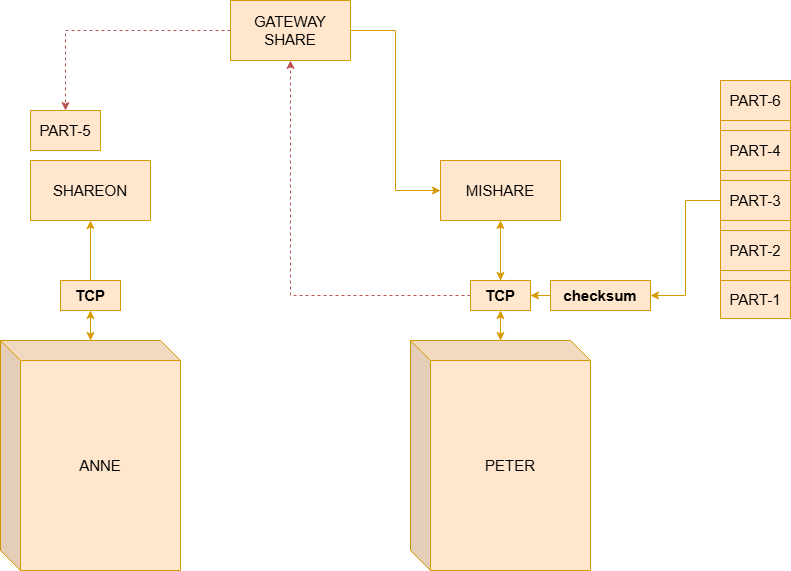

The diagram above was exported from draw.io. Its source (the exported page's mxGraphModel, read from the mxfile embedded in the PNG):
<mxGraphModel dx="1168" dy="1933" grid="1" gridSize="10" guides="1" tooltips="1" connect="1" arrows="1" fold="1" page="1" pageScale="1" pageWidth="827" pageHeight="1169" math="0" shadow="0">
  <root>
    <mxCell id="0" />
    <mxCell id="1" parent="0" />
    <mxCell id="r-z7kcUJocFV5AA1IlXG-37" edge="1" parent="1" source="r-z7kcUJocFV5AA1IlXG-38" style="edgeStyle=orthogonalEdgeStyle;rounded=0;orthogonalLoop=1;jettySize=auto;html=1;entryX=0.5;entryY=1;entryDx=0;entryDy=0;fillColor=#ffe6cc;strokeColor=#d79b00;" target="r-z7kcUJocFV5AA1IlXG-12">
      <mxGeometry relative="1" as="geometry" />
    </mxCell>
    <mxCell id="r-z7kcUJocFV5AA1IlXG-9" parent="1" style="shape=cube;whiteSpace=wrap;html=1;boundedLbl=1;backgroundOutline=1;darkOpacity=0.05;darkOpacity2=0.1;fontSize=15;fontStyle=0;fillColor=#ffe6cc;strokeColor=#d79b00;" value="&lt;div&gt;ANNE&lt;/div&gt;" vertex="1">
      <mxGeometry height="230" width="180" x="90" y="330" as="geometry" />
    </mxCell>
    <mxCell id="r-z7kcUJocFV5AA1IlXG-15" edge="1" parent="1" source="r-z7kcUJocFV5AA1IlXG-10" style="edgeStyle=orthogonalEdgeStyle;rounded=0;orthogonalLoop=1;jettySize=auto;html=1;entryX=0.5;entryY=1;entryDx=0;entryDy=0;fillColor=#ffe6cc;strokeColor=#d79b00;" target="r-z7kcUJocFV5AA1IlXG-14">
      <mxGeometry relative="1" as="geometry" />
    </mxCell>
    <mxCell id="r-z7kcUJocFV5AA1IlXG-43" edge="1" parent="1" source="r-z7kcUJocFV5AA1IlXG-10" style="edgeStyle=orthogonalEdgeStyle;rounded=0;orthogonalLoop=1;jettySize=auto;html=1;fillColor=#ffe6cc;strokeColor=#d79b00;" target="r-z7kcUJocFV5AA1IlXG-42">
      <mxGeometry relative="1" as="geometry" />
    </mxCell>
    <mxCell id="r-z7kcUJocFV5AA1IlXG-10" parent="1" style="shape=cube;whiteSpace=wrap;html=1;boundedLbl=1;backgroundOutline=1;darkOpacity=0.05;darkOpacity2=0.1;fontSize=15;fontStyle=0;fillColor=#ffe6cc;strokeColor=#d79b00;" value="PETER" vertex="1">
      <mxGeometry height="230" width="180" x="500" y="330" as="geometry" />
    </mxCell>
    <mxCell id="r-z7kcUJocFV5AA1IlXG-12" parent="1" style="rounded=0;whiteSpace=wrap;html=1;fontSize=15;fillColor=#ffe6cc;strokeColor=#d79b00;" value="SHAREON" vertex="1">
      <mxGeometry height="60" width="120" x="120" y="150" as="geometry" />
    </mxCell>
    <mxCell id="r-z7kcUJocFV5AA1IlXG-27" edge="1" parent="1" source="r-z7kcUJocFV5AA1IlXG-42" style="edgeStyle=orthogonalEdgeStyle;rounded=0;orthogonalLoop=1;jettySize=auto;html=1;fillColor=#ffe6cc;strokeColor=#d79b00;" target="r-z7kcUJocFV5AA1IlXG-10">
      <mxGeometry relative="1" as="geometry" />
    </mxCell>
    <mxCell id="r-z7kcUJocFV5AA1IlXG-14" parent="1" style="rounded=0;whiteSpace=wrap;html=1;fontSize=15;fillColor=#ffe6cc;strokeColor=#d79b00;" value="MISHARE" vertex="1">
      <mxGeometry height="60" width="120" x="530" y="150" as="geometry" />
    </mxCell>
    <mxCell id="r-z7kcUJocFV5AA1IlXG-20" edge="1" parent="1" source="r-z7kcUJocFV5AA1IlXG-18" style="edgeStyle=orthogonalEdgeStyle;rounded=0;orthogonalLoop=1;jettySize=auto;html=1;entryX=0;entryY=0.5;entryDx=0;entryDy=0;fillColor=#ffe6cc;strokeColor=#d79b00;" target="r-z7kcUJocFV5AA1IlXG-14">
      <mxGeometry relative="1" as="geometry" />
    </mxCell>
    <mxCell id="r-z7kcUJocFV5AA1IlXG-52" edge="1" parent="1" source="r-z7kcUJocFV5AA1IlXG-18" style="edgeStyle=orthogonalEdgeStyle;rounded=0;orthogonalLoop=1;jettySize=auto;html=1;dashed=1;fillColor=#f8cecc;strokeColor=#b85450;" target="r-z7kcUJocFV5AA1IlXG-29">
      <mxGeometry relative="1" as="geometry" />
    </mxCell>
    <mxCell id="r-z7kcUJocFV5AA1IlXG-18" parent="1" style="rounded=0;whiteSpace=wrap;html=1;fontSize=15;fillColor=#ffe6cc;strokeColor=#d79b00;" value="GATEWAY&lt;br&gt;SHARE" vertex="1">
      <mxGeometry height="60" width="120" x="320" y="-10" as="geometry" />
    </mxCell>
    <mxCell id="r-z7kcUJocFV5AA1IlXG-29" parent="1" style="rounded=0;whiteSpace=wrap;html=1;fontSize=15;fillColor=#ffe6cc;strokeColor=#d79b00;" value="PART-5" vertex="1">
      <mxGeometry height="40" width="70" x="120" y="100" as="geometry" />
    </mxCell>
    <mxCell id="r-z7kcUJocFV5AA1IlXG-40" edge="1" parent="1" source="r-z7kcUJocFV5AA1IlXG-9" style="edgeStyle=orthogonalEdgeStyle;rounded=0;orthogonalLoop=1;jettySize=auto;html=1;entryX=0.5;entryY=1;entryDx=0;entryDy=0;fillColor=#ffe6cc;strokeColor=#d79b00;" target="r-z7kcUJocFV5AA1IlXG-38" value="">
      <mxGeometry relative="1" as="geometry">
        <mxPoint x="180" y="330" as="sourcePoint" />
        <mxPoint x="180" y="210" as="targetPoint" />
      </mxGeometry>
    </mxCell>
    <mxCell id="r-z7kcUJocFV5AA1IlXG-41" edge="1" parent="1" source="r-z7kcUJocFV5AA1IlXG-38" style="edgeStyle=orthogonalEdgeStyle;rounded=0;orthogonalLoop=1;jettySize=auto;html=1;fillColor=#ffe6cc;strokeColor=#d79b00;" target="r-z7kcUJocFV5AA1IlXG-9">
      <mxGeometry relative="1" as="geometry" />
    </mxCell>
    <mxCell id="r-z7kcUJocFV5AA1IlXG-38" parent="1" style="text;html=1;whiteSpace=wrap;strokeColor=#d79b00;fillColor=#ffe6cc;align=center;verticalAlign=middle;rounded=0;fontSize=15;fontStyle=1" value="TCP" vertex="1">
      <mxGeometry height="30" width="60" x="150" y="270" as="geometry" />
    </mxCell>
    <mxCell id="r-z7kcUJocFV5AA1IlXG-44" edge="1" parent="1" source="r-z7kcUJocFV5AA1IlXG-14" style="edgeStyle=orthogonalEdgeStyle;rounded=0;orthogonalLoop=1;jettySize=auto;html=1;fillColor=#ffe6cc;strokeColor=#d79b00;" target="r-z7kcUJocFV5AA1IlXG-42" value="">
      <mxGeometry relative="1" as="geometry">
        <mxPoint x="590" y="210" as="sourcePoint" />
        <mxPoint x="590" y="330" as="targetPoint" />
      </mxGeometry>
    </mxCell>
    <mxCell id="r-z7kcUJocFV5AA1IlXG-51" edge="1" parent="1" source="r-z7kcUJocFV5AA1IlXG-42" style="edgeStyle=orthogonalEdgeStyle;rounded=0;orthogonalLoop=1;jettySize=auto;html=1;entryX=0.5;entryY=1;entryDx=0;entryDy=0;dashed=1;fillColor=#f8cecc;strokeColor=#b85450;" target="r-z7kcUJocFV5AA1IlXG-18">
      <mxGeometry relative="1" as="geometry" />
    </mxCell>
    <mxCell id="r-z7kcUJocFV5AA1IlXG-42" parent="1" style="text;html=1;whiteSpace=wrap;strokeColor=#d79b00;fillColor=#ffe6cc;align=center;verticalAlign=middle;rounded=0;fontSize=15;fontStyle=1" value="TCP" vertex="1">
      <mxGeometry height="30" width="60" x="560" y="270" as="geometry" />
    </mxCell>
    <mxCell id="r-z7kcUJocFV5AA1IlXG-47" connectable="0" parent="1" style="group;fillColor=#ffe6cc;strokeColor=#d79b00;" value="" vertex="1">
      <mxGeometry height="238" width="70" x="810" y="70" as="geometry" />
    </mxCell>
    <mxCell id="r-z7kcUJocFV5AA1IlXG-23" parent="r-z7kcUJocFV5AA1IlXG-47" style="rounded=0;whiteSpace=wrap;html=1;fontSize=15;fillColor=#ffe6cc;strokeColor=#d79b00;" value="PART-6" vertex="1">
      <mxGeometry height="40" width="70" as="geometry" />
    </mxCell>
    <mxCell id="r-z7kcUJocFV5AA1IlXG-24" parent="r-z7kcUJocFV5AA1IlXG-47" style="rounded=0;whiteSpace=wrap;html=1;fontSize=15;fillColor=#ffe6cc;strokeColor=#d79b00;" value="PART-3" vertex="1">
      <mxGeometry height="40" width="70" y="100" as="geometry" />
    </mxCell>
    <mxCell id="r-z7kcUJocFV5AA1IlXG-25" parent="r-z7kcUJocFV5AA1IlXG-47" style="rounded=0;whiteSpace=wrap;html=1;fontSize=15;fillColor=#ffe6cc;strokeColor=#d79b00;" value="PART-1" vertex="1">
      <mxGeometry height="38" width="70" y="200" as="geometry" />
    </mxCell>
    <mxCell id="r-z7kcUJocFV5AA1IlXG-30" parent="r-z7kcUJocFV5AA1IlXG-47" style="rounded=0;whiteSpace=wrap;html=1;fontSize=15;fillColor=#ffe6cc;strokeColor=#d79b00;" value="PART-4" vertex="1">
      <mxGeometry height="40" width="70" y="50" as="geometry" />
    </mxCell>
    <mxCell id="r-z7kcUJocFV5AA1IlXG-31" parent="r-z7kcUJocFV5AA1IlXG-47" style="rounded=0;whiteSpace=wrap;html=1;fontSize=15;fillColor=#ffe6cc;strokeColor=#d79b00;" value="PART-2" vertex="1">
      <mxGeometry height="40" width="70" y="150" as="geometry" />
    </mxCell>
    <mxCell id="r-z7kcUJocFV5AA1IlXG-48" edge="1" parent="1" source="r-z7kcUJocFV5AA1IlXG-49" style="edgeStyle=orthogonalEdgeStyle;rounded=0;orthogonalLoop=1;jettySize=auto;html=1;entryX=1;entryY=0.5;entryDx=0;entryDy=0;fillColor=#ffe6cc;strokeColor=#d79b00;" target="r-z7kcUJocFV5AA1IlXG-42">
      <mxGeometry relative="1" as="geometry" />
    </mxCell>
    <mxCell id="r-z7kcUJocFV5AA1IlXG-50" edge="1" parent="1" source="r-z7kcUJocFV5AA1IlXG-24" style="edgeStyle=orthogonalEdgeStyle;rounded=0;orthogonalLoop=1;jettySize=auto;html=1;entryX=1;entryY=0.5;entryDx=0;entryDy=0;fillColor=#ffe6cc;strokeColor=#d79b00;" target="r-z7kcUJocFV5AA1IlXG-49" value="">
      <mxGeometry relative="1" as="geometry">
        <mxPoint x="810" y="190" as="sourcePoint" />
        <mxPoint x="620" y="285" as="targetPoint" />
      </mxGeometry>
    </mxCell>
    <mxCell id="r-z7kcUJocFV5AA1IlXG-49" parent="1" style="text;html=1;whiteSpace=wrap;strokeColor=#d79b00;fillColor=#ffe6cc;align=center;verticalAlign=middle;rounded=0;fontSize=15;fontStyle=1" value="checksum" vertex="1">
      <mxGeometry height="30" width="100" x="640" y="270" as="geometry" />
    </mxCell>
  </root>
</mxGraphModel>